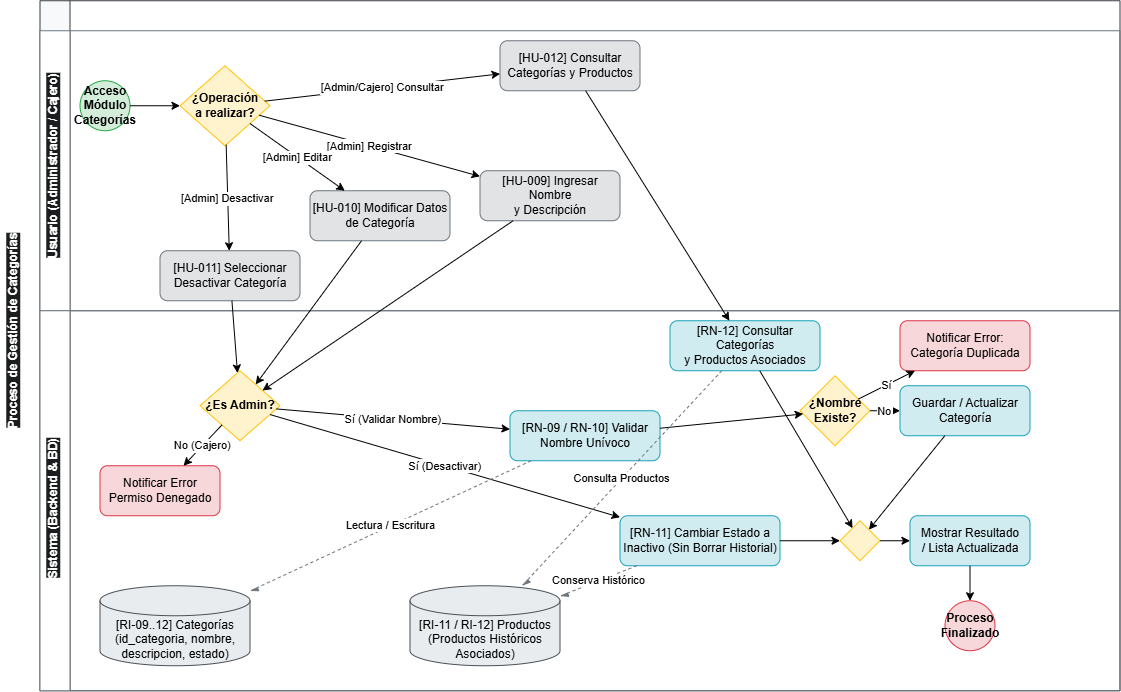

The diagram above was exported from draw.io. Its source (the exported page's mxGraphModel, read from the mxfile embedded in the PNG):
<mxGraphModel dx="1147" dy="705" grid="1" gridSize="10" guides="1" tooltips="1" connect="1" arrows="1" fold="1" page="1" pageScale="1" pageWidth="1169" pageHeight="827" background="#ffffff" math="0" shadow="0">
  <root>
    <mxCell id="0" />
    <mxCell id="1" parent="0" />
    <mxCell id="pool_3" parent="1" style="swimlane;html=1;childLayout=stackLayout;horizontal=true;startSize=30;horizontalStack=false;resizeParent=1;resizeParentMax=0;resizeLast=0;collapsible=0;marginBottom=0;whiteSpace=wrap;fontStyle=1;fillColor=#f8f9fa;strokeColor=#343a40;" value="" vertex="1">
      <mxGeometry height="690" width="1080" x="40" y="40" as="geometry" />
    </mxCell>
    <mxCell id="lane_actores_cat" parent="pool_3" style="swimlane;html=1;horizontal=false;startSize=30;fillColor=#ffffff;strokeColor=#6c757d;" value="" vertex="1">
      <mxGeometry height="280" width="1080" y="30" as="geometry" />
    </mxCell>
    <mxCell id="start_cat" parent="lane_actores_cat" style="ellipse;whiteSpace=wrap;html=1;fillColor=#d4edda;strokeColor=#28a745;fontStyle=1;" value="Acceso Módulo&#10;Categorías" vertex="1">
      <mxGeometry height="50" width="50" x="40" y="50" as="geometry" />
    </mxCell>
    <mxCell id="gw_opciones_cat" parent="lane_actores_cat" style="rhombus;whiteSpace=wrap;html=1;fillColor=#fff3cd;strokeColor=#ffc107;fontStyle=1;" value="¿Operación&#10;a realizar?" vertex="1">
      <mxGeometry height="80" width="90" x="140" y="35" as="geometry" />
    </mxCell>
    <mxCell id="task_solicitar_consulta_cat" parent="lane_actores_cat" style="rounded=1;whiteSpace=wrap;html=1;fillColor=#e2e3e5;strokeColor=#6c757d;" value="[HU-012] Consultar&#10;Categorías y Productos" vertex="1">
      <mxGeometry height="50" width="140" x="460" y="10" as="geometry" />
    </mxCell>
    <mxCell id="task_ingresar_cat" parent="lane_actores_cat" style="rounded=1;whiteSpace=wrap;html=1;fillColor=#e2e3e5;strokeColor=#6c757d;" value="[HU-009] Ingresar Nombre&#10;y Descripción" vertex="1">
      <mxGeometry height="50" width="140" x="440" y="140" as="geometry" />
    </mxCell>
    <mxCell id="task_modificar_cat" parent="lane_actores_cat" style="rounded=1;whiteSpace=wrap;html=1;fillColor=#e2e3e5;strokeColor=#6c757d;" value="[HU-010] Modificar Datos&#10;de Categoría" vertex="1">
      <mxGeometry height="50" width="140" x="270" y="160" as="geometry" />
    </mxCell>
    <mxCell id="task_desactivar_cat" parent="lane_actores_cat" style="rounded=1;whiteSpace=wrap;html=1;fillColor=#e2e3e5;strokeColor=#6c757d;" value="[HU-011] Seleccionar&#10;Desactivar Categoría" vertex="1">
      <mxGeometry height="50" width="140" x="120" y="220" as="geometry" />
    </mxCell>
    <mxCell id="flow_c1" edge="1" parent="lane_actores_cat" source="start_cat" target="gw_opciones_cat">
      <mxGeometry relative="1" as="geometry" />
    </mxCell>
    <mxCell id="flow_cop1" edge="1" parent="lane_actores_cat" source="gw_opciones_cat" target="task_solicitar_consulta_cat" value="[Admin/Cajero] Consultar">
      <mxGeometry relative="1" as="geometry" />
    </mxCell>
    <mxCell id="flow_cop2" edge="1" parent="lane_actores_cat" source="gw_opciones_cat" target="task_ingresar_cat" value="[Admin] Registrar">
      <mxGeometry relative="1" as="geometry" />
    </mxCell>
    <mxCell id="flow_cop3" edge="1" parent="lane_actores_cat" source="gw_opciones_cat" target="task_modificar_cat" value="[Admin] Editar">
      <mxGeometry relative="1" as="geometry" />
    </mxCell>
    <mxCell id="flow_cop4" edge="1" parent="lane_actores_cat" source="gw_opciones_cat" target="task_desactivar_cat" value="[Admin] Desactivar">
      <mxGeometry relative="1" as="geometry" />
    </mxCell>
    <mxCell id="xhMJy1DJgKFdM2-SEfDN-2" parent="lane_actores_cat" style="text;whiteSpace=wrap;html=1;rotation=270;" value="&lt;span style=&quot;color: rgb(255, 255, 255); font-family: Helvetica; font-size: 12px; font-style: normal; font-variant-ligatures: normal; font-variant-caps: normal; font-weight: 700; letter-spacing: normal; orphans: 2; text-align: center; text-indent: 0px; text-transform: none; widows: 2; word-spacing: 0px; -webkit-text-stroke-width: 0px; white-space: nowrap; background-color: rgb(27, 29, 30); text-decoration-thickness: initial; text-decoration-style: initial; text-decoration-color: initial; display: inline !important; float: none;&quot;&gt;Usuario (Administrador / Cajero)&lt;/span&gt;" vertex="1">
      <mxGeometry height="40" width="220" x="-90" y="100" as="geometry" />
    </mxCell>
    <mxCell id="lane_sys_cat" parent="pool_3" style="swimlane;html=1;horizontal=false;startSize=30;fillColor=#ffffff;strokeColor=#6c757d;" value="" vertex="1">
      <mxGeometry height="380" width="1080" y="310" as="geometry" />
    </mxCell>
    <mxCell id="gw_validar_admin_cat" parent="lane_sys_cat" style="rhombus;whiteSpace=wrap;html=1;fillColor=#fff3cd;strokeColor=#ffc107;fontStyle=1;" value="¿Es Admin?" vertex="1">
      <mxGeometry height="70" width="80" x="160" y="60" as="geometry" />
    </mxCell>
    <mxCell id="task_error_permiso" parent="lane_sys_cat" style="rounded=1;whiteSpace=wrap;html=1;fillColor=#f8d7da;strokeColor=#dc3545;" value="Notificar Error&#10;Permiso Denegado" vertex="1">
      <mxGeometry height="50" width="120" x="60" y="155" as="geometry" />
    </mxCell>
    <mxCell id="task_consultar_bd" parent="lane_sys_cat" style="rounded=1;whiteSpace=wrap;html=1;fillColor=#d1ecf1;strokeColor=#17a2b8;" value="[RN-12] Consultar Categorías&#10;y Productos Asociados" vertex="1">
      <mxGeometry height="50" width="150" x="630" y="10" as="geometry" />
    </mxCell>
    <mxCell id="task_validar_duplicado" parent="lane_sys_cat" style="rounded=1;whiteSpace=wrap;html=1;fillColor=#d1ecf1;strokeColor=#17a2b8;" value="[RN-09 / RN-10] Validar&#10;Nombre Unívoco" vertex="1">
      <mxGeometry height="50" width="150" x="470" y="100" as="geometry" />
    </mxCell>
    <mxCell id="gw_es_duplicado" parent="lane_sys_cat" style="rhombus;whiteSpace=wrap;html=1;fillColor=#fff3cd;strokeColor=#ffc107;fontStyle=1;" value="¿Nombre&#10;Existe?" vertex="1">
      <mxGeometry height="70" width="70" x="760" y="65" as="geometry" />
    </mxCell>
    <mxCell id="task_error_duplicado" parent="lane_sys_cat" style="rounded=1;whiteSpace=wrap;html=1;fillColor=#f8d7da;strokeColor=#dc3545;" value="Notificar Error:&#10;Categoría Duplicada" vertex="1">
      <mxGeometry height="50" width="130" x="860" y="10" as="geometry" />
    </mxCell>
    <mxCell id="task_guardar_cat" parent="lane_sys_cat" style="rounded=1;whiteSpace=wrap;html=1;fillColor=#d1ecf1;strokeColor=#17a2b8;" value="Guardar / Actualizar&#10;Categoría" vertex="1">
      <mxGeometry height="50" width="130" x="860" y="75" as="geometry" />
    </mxCell>
    <mxCell id="task_desactivar_logico" parent="lane_sys_cat" style="rounded=1;whiteSpace=wrap;html=1;fillColor=#d1ecf1;strokeColor=#17a2b8;" value="[RN-11] Cambiar Estado a&#10;Inactivo (Sin Borrar Historial)" vertex="1">
      <mxGeometry height="50" width="160" x="580" y="205" as="geometry" />
    </mxCell>
    <mxCell id="gw_merge_cat" parent="lane_sys_cat" style="rhombus;whiteSpace=wrap;html=1;fillColor=#fff3cd;strokeColor=#ffc107;" value="" vertex="1">
      <mxGeometry height="40" width="40" x="800" y="210" as="geometry" />
    </mxCell>
    <mxCell id="task_notificar_cat" parent="lane_sys_cat" style="rounded=1;whiteSpace=wrap;html=1;fillColor=#d1ecf1;strokeColor=#17a2b8;" value="Mostrar Resultado&#10;/ Lista Actualizada" vertex="1">
      <mxGeometry height="50" width="120" x="870" y="205" as="geometry" />
    </mxCell>
    <mxCell id="end_cat" parent="lane_sys_cat" style="ellipse;whiteSpace=wrap;html=1;fillColor=#f8d7da;strokeColor=#dc3545;fontStyle=1;" value="Proceso&#10;Finalizado" vertex="1">
      <mxGeometry height="50" width="50" x="905" y="290" as="geometry" />
    </mxCell>
    <mxCell id="db_categorias" parent="lane_sys_cat" style="shape=cylinder3;whiteSpace=wrap;html=1;boundedLbl=1;backgroundOutline=1;size=15;fillColor=#e9ecef;strokeColor=#495057;" value="[RI-09..12] Categorías&#10;(id_categoria, nombre,&#10;descripcion, estado)" vertex="1">
      <mxGeometry height="80" width="150" x="60" y="275" as="geometry" />
    </mxCell>
    <mxCell id="db_productos" parent="lane_sys_cat" style="shape=cylinder3;whiteSpace=wrap;html=1;boundedLbl=1;backgroundOutline=1;size=15;fillColor=#e9ecef;strokeColor=#495057;" value="[RI-11 / RI-12] Productos&#10;(Productos Históricos&#10;Asociados)" vertex="1">
      <mxGeometry height="80" width="150" x="370" y="275" as="geometry" />
    </mxCell>
    <mxCell id="flow_admin_no" edge="1" parent="lane_sys_cat" source="gw_validar_admin_cat" target="task_error_permiso" value="No (Cajero)">
      <mxGeometry relative="1" as="geometry" />
    </mxCell>
    <mxCell id="flow_admin_si_val" edge="1" parent="lane_sys_cat" source="gw_validar_admin_cat" target="task_validar_duplicado" value="Sí (Validar Nombre)">
      <mxGeometry relative="1" as="geometry" />
    </mxCell>
    <mxCell id="flow_admin_si_des" edge="1" parent="lane_sys_cat" source="gw_validar_admin_cat" target="task_desactivar_logico" value="Sí (Desactivar)">
      <mxGeometry relative="1" as="geometry" />
    </mxCell>
    <mxCell id="flow_dup_check" edge="1" parent="lane_sys_cat" source="task_validar_duplicado" target="gw_es_duplicado">
      <mxGeometry relative="1" as="geometry" />
    </mxCell>
    <mxCell id="flow_dup_si" edge="1" parent="lane_sys_cat" source="gw_es_duplicado" target="task_error_duplicado" value="Sí">
      <mxGeometry relative="1" as="geometry" />
    </mxCell>
    <mxCell id="flow_dup_no" edge="1" parent="lane_sys_cat" source="gw_es_duplicado" target="task_guardar_cat" value="No">
      <mxGeometry relative="1" as="geometry" />
    </mxCell>
    <mxCell id="flow_m_cons" edge="1" parent="lane_sys_cat" source="task_consultar_bd" target="gw_merge_cat">
      <mxGeometry relative="1" as="geometry" />
    </mxCell>
    <mxCell id="flow_m_save" edge="1" parent="lane_sys_cat" source="task_guardar_cat" target="gw_merge_cat">
      <mxGeometry relative="1" as="geometry" />
    </mxCell>
    <mxCell id="flow_m_des" edge="1" parent="lane_sys_cat" source="task_desactivar_logico" target="gw_merge_cat">
      <mxGeometry relative="1" as="geometry" />
    </mxCell>
    <mxCell id="flow_to_notif" edge="1" parent="lane_sys_cat" source="gw_merge_cat" target="task_notificar_cat">
      <mxGeometry relative="1" as="geometry" />
    </mxCell>
    <mxCell id="flow_to_end" edge="1" parent="lane_sys_cat" source="task_notificar_cat" target="end_cat">
      <mxGeometry relative="1" as="geometry" />
    </mxCell>
    <mxCell id="flow_db_cat_read" edge="1" parent="lane_sys_cat" source="task_validar_duplicado" style="endArrow=async;html=1;dashed=1;endSize=6;strokeColor=#6c757d;" target="db_categorias" value="Lectura / Escritura">
      <mxGeometry relative="1" as="geometry" />
    </mxCell>
    <mxCell id="flow_db_prod_read" edge="1" parent="lane_sys_cat" source="task_consultar_bd" style="endArrow=async;html=1;dashed=1;endSize=6;strokeColor=#6c757d;" target="db_productos" value="Consulta Productos">
      <mxGeometry relative="1" as="geometry" />
    </mxCell>
    <mxCell id="flow_db_prod_hist" edge="1" parent="lane_sys_cat" source="task_desactivar_logico" style="endArrow=async;html=1;dashed=1;endSize=6;strokeColor=#6c757d;" target="db_productos" value="Conserva Histórico">
      <mxGeometry relative="1" as="geometry" />
    </mxCell>
    <mxCell id="xhMJy1DJgKFdM2-SEfDN-3" parent="lane_sys_cat" style="text;whiteSpace=wrap;html=1;rotation=270;" value="&lt;span style=&quot;color: rgb(255, 255, 255); font-family: Helvetica; font-size: 12px; font-style: normal; font-variant-ligatures: normal; font-variant-caps: normal; font-weight: 700; letter-spacing: normal; orphans: 2; text-align: center; text-indent: 0px; text-transform: none; widows: 2; word-spacing: 0px; -webkit-text-stroke-width: 0px; white-space: nowrap; background-color: rgb(27, 29, 30); text-decoration-thickness: initial; text-decoration-style: initial; text-decoration-color: initial; display: inline !important; float: none;&quot;&gt;Sistema (Backend &amp;amp; BD)&lt;/span&gt;" vertex="1">
      <mxGeometry height="40" width="170" x="-65" y="165" as="geometry" />
    </mxCell>
    <mxCell id="flow_sys_cons" edge="1" parent="pool_3" source="task_solicitar_consulta_cat" target="task_consultar_bd">
      <mxGeometry relative="1" as="geometry" />
    </mxCell>
    <mxCell id="flow_sys_reg" edge="1" parent="pool_3" source="task_ingresar_cat" target="gw_validar_admin_cat">
      <mxGeometry relative="1" as="geometry" />
    </mxCell>
    <mxCell id="flow_sys_edit" edge="1" parent="pool_3" source="task_modificar_cat" target="gw_validar_admin_cat">
      <mxGeometry relative="1" as="geometry" />
    </mxCell>
    <mxCell id="flow_sys_des" edge="1" parent="pool_3" source="task_desactivar_cat" target="gw_validar_admin_cat">
      <mxGeometry relative="1" as="geometry" />
    </mxCell>
    <mxCell id="xhMJy1DJgKFdM2-SEfDN-1" parent="1" style="text;whiteSpace=wrap;html=1;rotation=270;" value="&lt;span style=&quot;color: rgb(255, 255, 255); font-family: Helvetica; font-size: 12px; font-style: normal; font-variant-ligatures: normal; font-variant-caps: normal; font-weight: 700; letter-spacing: normal; orphans: 2; text-align: center; text-indent: 0px; text-transform: none; widows: 2; word-spacing: 0px; -webkit-text-stroke-width: 0px; white-space: normal; background-color: rgb(27, 29, 30); text-decoration-thickness: initial; text-decoration-style: initial; text-decoration-color: initial; display: inline !important; float: none;&quot;&gt;Proceso de Gestión de Categorías&lt;/span&gt;" vertex="1">
      <mxGeometry height="40" width="230" x="-95" y="335" as="geometry" />
    </mxCell>
  </root>
</mxGraphModel>